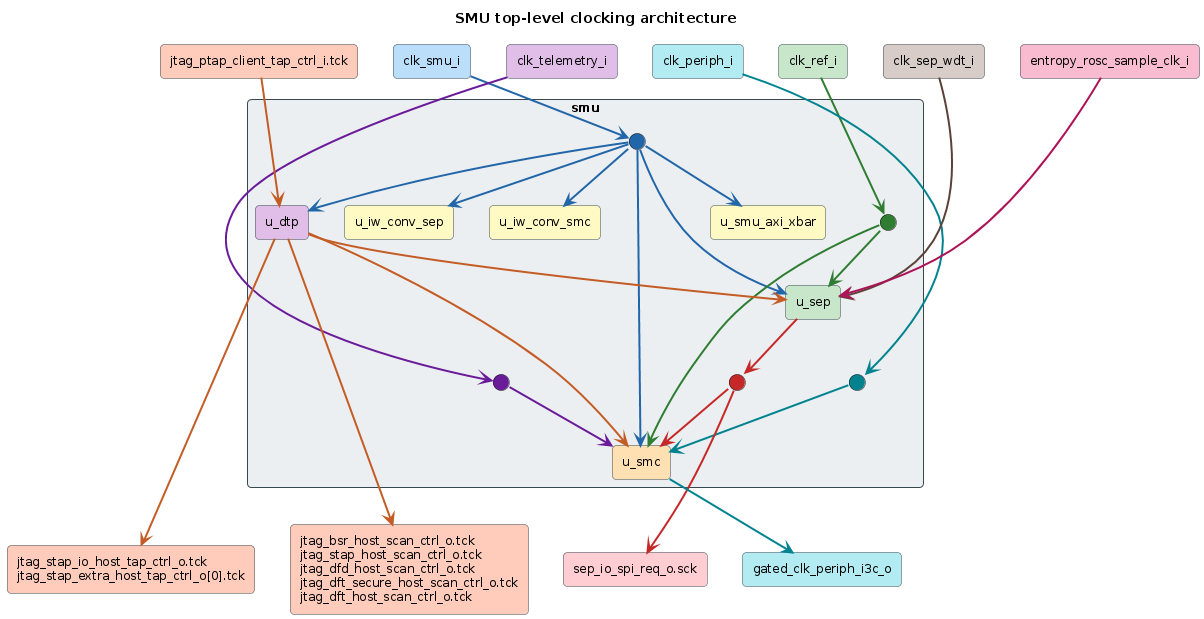

The diagram above was rendered by PlantUML. Its source (embedded in the PNG):
@startuml smu_clocking
title SMU top-level clocking architecture

skinparam shadowing false
skinparam backgroundColor white
skinparam defaultFontSize 12
skinparam nodesep 35
skinparam ranksep 45
skinparam rectangle {
  RoundCorner 8
  BorderColor #37474F
}
rectangle "jtag_ptap_client_tap_ctrl_i.tck" as TCK #FFCCBC
rectangle "clk_smu_i" as CLKSMU #BBDEFB
rectangle "clk_ref_i" as CLKREF #C8E6C9
rectangle "clk_periph_i" as CLKPER #B2EBF2
rectangle "clk_telemetry_i" as CLKTEL #E1BEE7
rectangle "clk_sep_wdt_i" as CLKWDT #D7CCC8
rectangle "entropy_rosc_sample_clk_i" as CLKROSC #F8BBD0

rectangle "smu" as smu #ECEFF1 {
  circle " " as smu_fork #2266AA
  circle " " as ref_fork #2E7D32
  rectangle "u_dtp" as dtp #E1BEE7
  rectangle "u_smc" as smc #FFE0B2
  rectangle "u_sep" as sep #C8E6C9
  circle " " as spi_fork #C62828
  ' tel_wp / per_wp are route waypoints, not forks: without them the splines
  ' for these two straight wires leave the smu enclosure and wrap around it
  circle " " as tel_wp #6A1B9A
  circle " " as per_wp #00838F
  rectangle "u_smu_axi_xbar" as xbar #FFF9C4
  rectangle "u_iw_conv_sep"  as iwc1 #FFF9C4
  rectangle "u_iw_conv_smc"  as iwc2 #FFF9C4
}

rectangle "jtag_stap_io_host_tap_ctrl_o.tck\njtag_stap_extra_host_tap_ctrl_o[0].tck" as TAPOUT #FFCCBC
rectangle "jtag_bsr_host_scan_ctrl_o.tck\njtag_stap_host_scan_ctrl_o.tck\njtag_dfd_host_scan_ctrl_o.tck\njtag_dft_secure_host_scan_ctrl_o.tck\njtag_dft_host_scan_ctrl_o.tck" as SCANOUT #FFCCBC
rectangle "sep_io_spi_req_o.sck" as SPIOUT #FFCDD2
rectangle "gated_clk_periph_i3c_o" as I3COUT #B2EBF2

' clk_smu_i forks once at the smu level to every instance that takes it
CLKSMU -[#2266AA,thickness=2]-> smu_fork
smu_fork -[#2266AA,thickness=2]-> dtp
smu_fork -[#2266AA,thickness=2]-> smc
smu_fork -[#2266AA,thickness=2]-> sep
smu_fork -[#2266AA,thickness=2]-> xbar
smu_fork -[#2266AA,thickness=2]-> iwc1
smu_fork -[#2266AA,thickness=2]-> iwc2

CLKREF -[#2E7D32,thickness=2]-> ref_fork
ref_fork -[#2E7D32,thickness=2]-> smc
ref_fork -[#2E7D32,thickness=2]-> sep

CLKPER -[#00838F,thickness=2]-> per_wp
per_wp -[#00838F,thickness=2]-> smc
CLKTEL -[#6A1B9A,thickness=2]-> tel_wp
tel_wp -[#6A1B9A,thickness=2]-> smc
CLKWDT -[#5D4037,thickness=2]-> sep
CLKROSC -[#AD1457,thickness=2]-> sep

' TCK enters u_dtp; every copy below is a DTP output port (fork inside DTP):
' debug STAP TCKs to u_smc / u_sep, host TAP and scan-control TCKs exported
TCK -[#C45C26,thickness=2]-> dtp
dtp -[#C45C26,thickness=2]-> smc
dtp -[#C45C26,thickness=2]-> sep
dtp -[#C45C26,thickness=2]-> TAPOUT
dtp -[#C45C26,thickness=2]-> SCANOUT

' SEP SPI host serial clock forks at the smu level: pad export + SMC monitor
sep -[#C62828,thickness=2]-> spi_fork
spi_fork -[#C62828,thickness=2]-> smc
spi_fork -[#C62828,thickness=2]-> SPIOUT

' clk_periph_i gated inside u_smc (prim_clkgater) and exported for I3C
smc -[#00838F,thickness=2]-> I3COUT

' clock inputs share the top rank; clock outputs share the bottom rank.
' Hidden edges into rank-1 smu_fork force every input onto rank 0, since a
' right-chain alone cannot outweigh the pull of a deep sink
TCK -[hidden]down-> smu_fork
CLKREF -[hidden]down-> smu_fork
CLKPER -[hidden]down-> smu_fork
CLKTEL -[hidden]down-> smu_fork
CLKWDT -[hidden]down-> smu_fork
CLKROSC -[hidden]down-> smu_fork
TCK -[hidden]right-> CLKSMU
CLKSMU -[hidden]right-> CLKTEL
CLKTEL -[hidden]right-> CLKPER
CLKPER -[hidden]right-> CLKREF
CLKREF -[hidden]right-> CLKWDT
CLKWDT -[hidden]right-> CLKROSC

' push the output row below the smu box, then chain it left to right
smc -[hidden]down-> TAPOUT
TAPOUT -[hidden]right-> SCANOUT
SCANOUT -[hidden]right-> SPIOUT
SPIOUT -[hidden]right-> I3COUT

@enduml